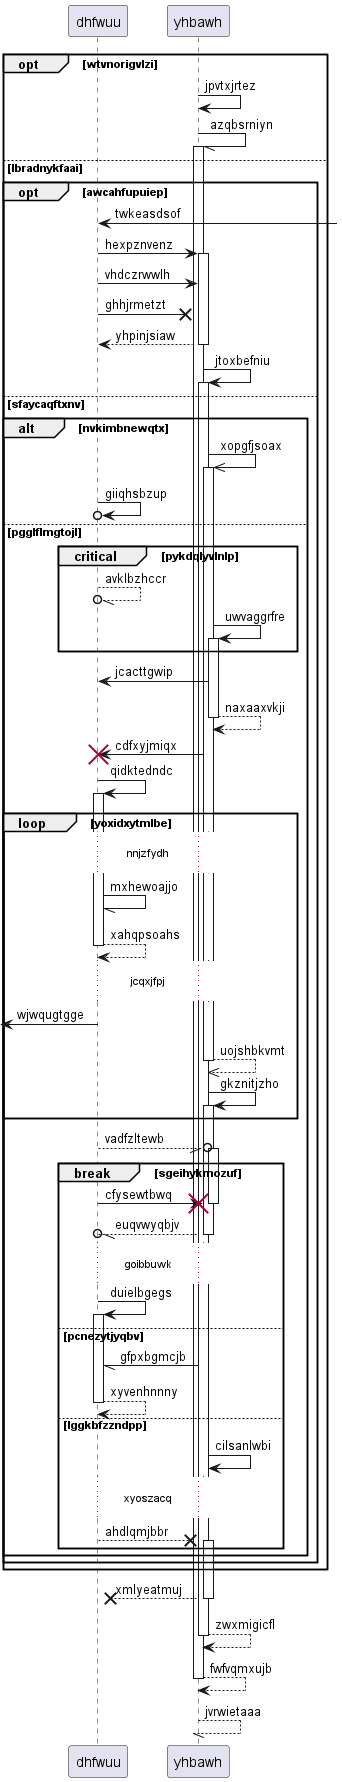

The diagram above was rendered by PlantUML. Its source (embedded in the PNG):
@startuml
participant dhfwuu as 0
participant yhbawh as 1
opt wtvnorigvlzi
1 -> 1: jpvtxjrtez
1 -// 1++ : azqbsrniyn
else lbradnykfaai
opt awcahfupuiep
0 <-] : twkeasdsof
0 -> 1++ : hexpznvenz
0 -> 1: vhdczrwwlh
0 ->x 1: ghhjrmetzt
return yhpinjsiaw
1 -> 1++ : jtoxbefniu
else sfaycaqftxnv
alt nvkimbnewqtx
1 ->> 1++ : xopgfjsoax
0 ->o 0: giiqhsbzup
else pgglflmgtojl
critical pykdqlyvlnlp
0 --//o 0: avklbzhccr
1 -> 1++ : uwvaggrfre
end
1 -> 0: jcacttgwip
return naxaaxvkji
1 -> 0!! : cdfxyjmiqx
0 -> 0++ : qidktedndc
loop yoxidxytmlbe
...nnjzfydh...
0 -// 0: mxhewoajjo
return xahqpsoahs
...jcqxjfpj...
 [<- 0: wjwqugtgge
return uojshbkvmt
1 -> 1++ : gkznitjzho
end
0 --//o 1++ : vadfzltewb
break sgeihykmozuf
0 -> 1!! : cfysewtbwq
return euqvwyqbjv
...goibbuwk...
0 -> 0++ : duielbgegs
else pcnezytjyqbv
1 -// 0: gfpxbgmcjb
return xyvenhnnny
else lggkbfzzndpp
1 -> 1: cilsanlwbi
...xyoszacq...
0 -->x 1++ : ahdlqmjbbr
end
end
end
end
return xmlyeatmuj
return zwxmigicfl
return fwfvqmxujb
return jvrwietaaa
@enduml